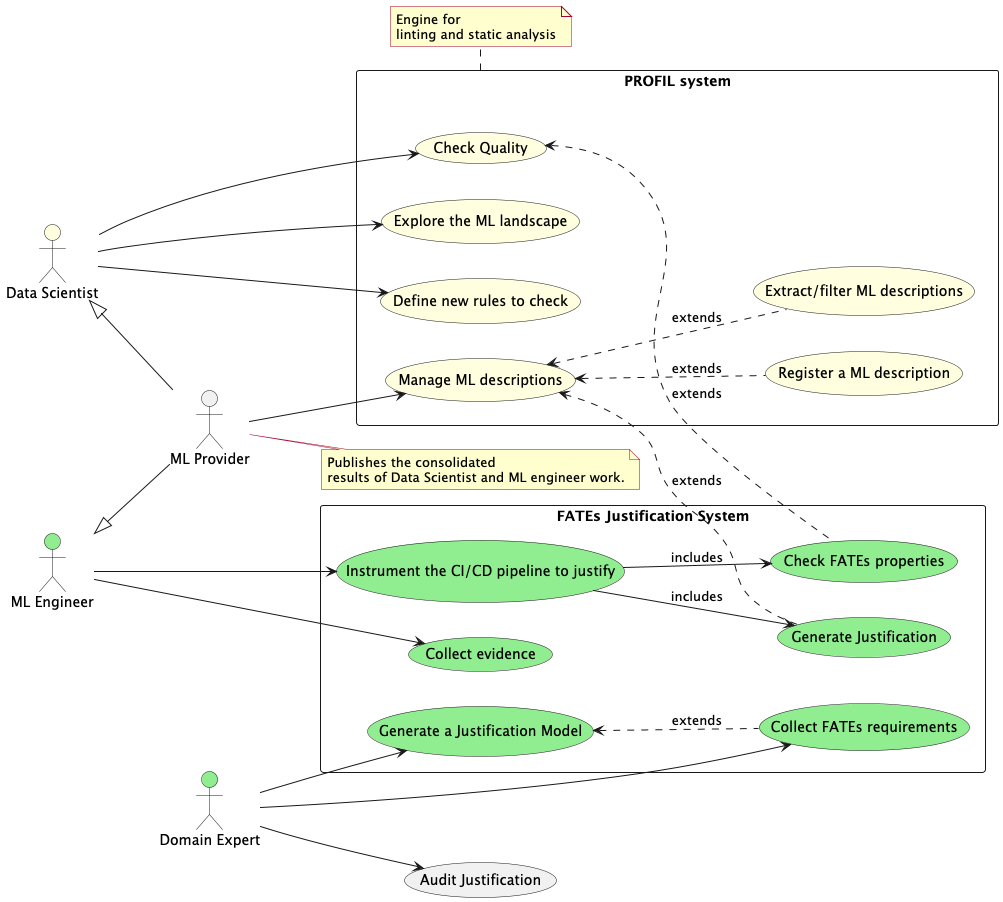

The diagram above was rendered by PlantUML. Its source (embedded in the PNG):
@startuml
left to right direction

skinparam note {
    BackgroundColor #FEFECE
    BorderColor #A80036
}

'-------------- Actors -------------
"Data Scientist" as DS #lightyellow
"ML Provider" as MLProvider
note right of MLProvider : Publishes the consolidated \nresults of Data Scientist and ML engineer work.
"ML Engineer" as Dev #lightgreen
"Domain Expert" as DomainExpert #lightgreen

DS <|-- MLProvider
Dev <|-- MLProvider


' ------------- Use Cases -------------
'Préciser les requirements FATEs du ML
rectangle "FATEs Justification System" as FS {
    Collect as (Collect FATEs requirements) #lightgreen
    GenJustModel as (Generate a Justification Model) #lightgreen
    Verify as (Check FATEs properties) #lightgreen
    GenJust as (Generate Justification) #lightgreen

    CollectEvidence as (Collect evidence) #lightgreen
    InstrumentCI as (Instrument the CI/CD pipeline to justify) #lightgreen
}
'note top of FS : Defines the framework for verifying FATES properties
rectangle "PROFIL system" as PS{
    CheckQuality as (Check Quality) #lightyellow
    Register as (Register a ML description) #lightyellow
    Extract as (Extract/filter ML descriptions) #lightyellow
    Manage as (Manage ML descriptions) #lightyellow
    Explore as (Explore the ML landscape) #lightyellow
    Instrument as (Define new rules to check) #lightyellow
    'GenDoc as (Generate Documentation)
}
note bottom of PS : Engine for \nlinting and static analysis






'-------------- Relations -------------
'domaine expert
:DomainExpert: --> Collect
:DomainExpert: --> GenJustModel
GenJustModel <.. Collect :extends
:DomainExpert: --> (Audit Justification)

'ML developer
:Dev: --> CollectEvidence
:Dev: --> InstrumentCI
':Dev: --> Verify
InstrumentCI --> Verify:includes
InstrumentCI --> GenJust:includes
CheckQuality  <.. Verify:extends
'note on link : FATEs verification specializes \ngeneric quality checks
':Dev: --> GenJust

'ML provider
:MLProvider: --> Manage
':MLProvider: --> GenDoc


Manage<..Extract   :extends
Manage<..Register   :extends

 Manage <.. GenJust :extends

'Verify <.. GenJust :extends

'-------------- Data Scientist -------------
DS --> Explore
DS --> Instrument
DS --> CheckQuality




@enduml